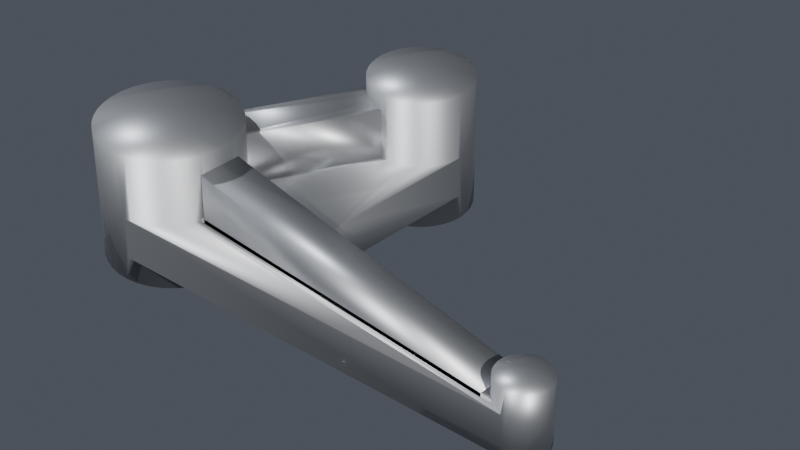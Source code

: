 # Source: LJT05.05__.blend  (saved by Blender 5.2.44; exported with 4.5.12 LTS)
import bpy
from mathutils import Matrix  # noqa: F401  (used for matrix-valued properties, if any)

bpy.ops.wm.read_factory_settings(use_empty=True)
scene = bpy.context.scene
scene.name = 'Scene'

# ---- collections
col_collection = bpy.data.collections.new('Collection'); scene.collection.children.link(col_collection)

# ---- materials (node trees are filled in below, after node groups)
mat_mat_cast_iron = bpy.data.materials.new('Mat_cast_iron')

# ---- material node trees
mat_mat_cast_iron.use_nodes = True; mat_mat_cast_iron.node_tree.nodes.clear()
_N = mat_mat_cast_iron.node_tree.nodes; _L = mat_mat_cast_iron.node_tree.links
n0 = _N.new('ShaderNodeBsdfPrincipled'); n0.name = 'Principled BSDF'; n0.location = (-200, 100)
n0.inputs[0].default_value = (0.35, 0.36, 0.38, 1.0)
n0.inputs[1].default_value = 0.85
n0.inputs[2].default_value = 0.45
n0.inputs[10].default_value = 0.005
n1 = _N.new('ShaderNodeOutputMaterial'); n1.name = 'Material Output'; n1.location = (200, 100)
_L.new(n0.outputs[0], n1.inputs[0])
n1.is_active_output = True

# ---- world
world_studio_world = bpy.data.worlds.new('Studio_World'); scene.world = world_studio_world
world_studio_world.use_nodes = True; world_studio_world.node_tree.nodes.clear()
_N = world_studio_world.node_tree.nodes; _L = world_studio_world.node_tree.links
n0 = _N.new('ShaderNodeBackground'); n0.name = 'Background'; n0.location = (-200, 100)
n0.inputs[0].default_value = (0.08, 0.09, 0.11, 1.0)
n1 = _N.new('ShaderNodeOutputWorld'); n1.name = 'World Output'; n1.location = (200, 100)
_L.new(n0.outputs[0], n1.inputs[0])
n1.is_active_output = True

# ---- cameras
cam_render_camera = bpy.data.cameras.new('Render_Camera')
cam_render_camera.clip_end = 1220.0
cam_render_camera.lens = 85.0

# ---- lights
light_key_light = bpy.data.lights.new('Key_Light', 'SUN')
light_key_light.color = (1.0, 0.98, 0.95)
light_key_light.energy = 4.0
light_fill_light = bpy.data.lights.new('Fill_Light', 'SUN')
light_fill_light.color = (0.92, 0.95, 1.0)
light_fill_light.energy = 2.0
light_rim_light = bpy.data.lights.new('Rim_Light', 'SUN')
light_rim_light.energy = 2.5

# ---- meshes
me_ljt05_05 = bpy.data.meshes.new('LJT05.05_杠杆')
me_ljt05_05.from_pydata([(-10.45, 7.608, 6.0), (-10.45, 7.608, -5.0), (-11.09, 7.655, 6.0), (-11.09, 7.655, -5.0), (-11.72, 7.771, 6.0), (-11.72, 7.771, -5.0), (-12.34, 7.955, 6.0), (-12.34, 7.955, -5.0), (-12.94, 8.203, 6.0), (-12.94, 8.203, -5.0), (-13.5, 8.514, 6.0), (-13.5, 8.514, -5.0), (-14.03, 8.884, 6.0), (-14.03, 8.884, -5.0), (-14.51, 9.308, 6.0), (-14.51, 9.308, -5.0), (-14.95, 9.782, 6.0), (-14.95, 9.782, -5.0), (-21.45, -3.678, 6.0), (-21.45, -3.678, -5.0), (-20.73, -3.806, 6.0), (-20.73, -3.806, -5.0), (-20.03, -3.999, 6.0), (-20.03, -3.999, -5.0), (-19.35, -4.254, 6.0), (-19.35, -4.254, -5.0), (-18.7, -4.569, 6.0), (-18.7, -4.569, -5.0), (-18.08, -4.943, 6.0), (-18.08, -4.943, -5.0), (-17.49, -5.372, 6.0), (-17.49, -5.372, -5.0), (-16.94, -5.852, 6.0), (-16.94, -5.852, -5.0), (25.93, -9.054, 0.0), (25.84, -9.109, 0.0), (25.52, -9.357, 3.0), (25.93, -9.054, 3.0), (26.38, -8.825, 3.0), (26.38, -8.825, 0.0), (26.87, -8.676, 3.0), (26.87, -8.676, 0.0), (27.37, -8.611, 3.0), (27.37, -8.611, 0.0), (27.88, -8.633, -5.0), (27.5, -8.609, -5.0), (27.5, -8.609, 0.0), (27.37, -14.61, 0.0), (27.5, -14.61, 0.0), (27.88, -14.58, 3.0), (27.37, -14.61, 3.0), (26.87, -14.54, 3.0), (26.87, -14.54, 0.0), (26.38, -14.39, 3.0), (26.38, -14.39, 0.0), (25.93, -14.16, 3.0), (25.93, -14.16, 0.0), (25.52, -13.86, -5.0), (25.84, -14.11, -5.0), (25.84, -14.11, 0.0), (30.49, -11.86, -5.0), (30.4, -12.36, 3.0), (30.4, -12.36, -5.0), (30.23, -12.84, 3.0), (30.23, -12.84, -5.0), (29.99, -13.29, 3.0), (29.99, -13.29, -5.0), (29.67, -13.68, 3.0), (29.67, -13.68, -5.0), (29.28, -14.02, 3.0), (29.28, -14.02, -5.0), (28.85, -14.29, 3.0), (28.85, -14.29, -5.0), (28.38, -14.48, 3.0), (28.38, -14.48, -5.0), (27.88, -14.58, -5.0), (27.5, -14.61, -5.0), (27.88, -8.633, 3.0), (28.38, -8.74, 3.0), (28.38, -8.74, -5.0), (28.85, -8.93, 3.0), (28.85, -8.93, -5.0), (29.28, -9.197, 3.0), (29.28, -9.197, -5.0), (29.67, -9.533, 3.0), (29.67, -9.533, -5.0), (29.99, -9.929, 3.0), (29.99, -9.929, -5.0), (30.23, -10.37, 3.0), (30.23, -10.37, -5.0), (30.4, -10.85, 3.0), (30.4, -10.85, -5.0), (30.49, -11.35, 3.0), (30.49, -11.35, -5.0), (30.5, -11.61, 3.0), (30.49, -11.86, 3.0), (25.52, -13.86, 3.0), (25.17, -13.49, 3.0), (25.17, -13.49, -5.0), (24.88, -13.07, 3.0), (24.88, -13.07, -5.0), (24.67, -12.61, 3.0), (24.67, -12.61, -5.0), (24.54, -12.12, 3.0), (24.54, -12.12, -5.0), (24.5, -11.61, 3.0), (24.5, -11.61, -5.0), (24.54, -11.1, 3.0), (24.54, -11.1, -5.0), (24.67, -10.61, 3.0), (24.67, -10.61, -5.0), (24.88, -10.15, 3.0), (24.88, -10.15, -5.0), (25.17, -9.724, 3.0), (25.17, -9.724, -5.0), (25.52, -9.357, -5.0), (25.84, -9.109, -5.0), (27.5, -11.61, 3.0), (-18.9, -18.75, -5.0), (-20.16, -19.26, -5.0), (-20.92, -19.45, -5.0), (-4.327, 13.61, -5.0), (-4.327, -4.609, -5.0), (-4.348, 13.1, -5.0), (-4.52, 12.09, -5.0), (-17.74, -18.04, -5.0), (-16.72, -17.14, -5.0), (-15.87, -16.09, -5.0), (-9.565, 7.655, -5.0), (-8.57, 7.87, -5.0), (-7.625, 8.249, -5.0), (-6.759, 8.783, -5.0), (-5.995, 9.455, -5.0), (-5.356, 10.25, -5.0), (-4.859, 11.14, -5.0), (-15.21, -14.9, -5.0), (-14.9, -14.11, -5.0), (-4.131, -5.845, -5.0), (-14.9, -9.109, -5.0), (-4.277, -5.234, -5.0), (-15.21, -8.313, -5.0), (-15.87, -7.129, -5.0), (-3.891, -6.425, -5.0), (-3.563, -6.96, -5.0), (-3.155, -7.437, -5.0), (-16.72, -6.073, -5.0), (-2.678, -7.845, -5.0), (-2.143, -8.173, -5.0), (-1.563, -8.413, -5.0), (-0.9524, -8.559, -5.0), (-0.3267, -8.609, -5.0), (-21.48, -19.54, -8.0), (-20.92, -19.45, 0.0), (-20.16, -19.26, -8.0), (-18.9, -18.75, -8.0), (-17.74, -18.04, -8.0), (-16.72, -17.14, -8.0), (-15.87, -16.09, -8.0), (-15.21, -14.9, -8.0), (-15.21, -14.9, 0.0), (-14.9, -14.11, 0.0), (-14.76, -13.62, 8.0), (-14.76, -13.62, -8.0), (-15.21, -14.9, 8.0), (-15.87, -16.09, 8.0), (-15.87, -16.09, 0.0), (-16.72, -17.14, 8.0), (-16.72, -17.14, 0.0), (-17.74, -18.04, 8.0), (-17.74, -18.04, 0.0), (-18.9, -18.75, 8.0), (-18.9, -18.75, 0.0), (-20.16, -19.26, 8.0), (-20.16, -19.26, 0.0), (-21.48, -3.673, -5.0), (-20.16, -3.959, -8.0), (-21.45, -3.678, 0.0), (-28.72, -6.583, -8.0), (-27.79, -5.603, -5.0), (-27.79, -5.603, -8.0), (-26.69, -4.796, -5.0), (-26.69, -4.796, -8.0), (-25.48, -4.185, -5.0), (-25.48, -4.185, -8.0), (-24.19, -3.788, -5.0), (-24.19, -3.788, -8.0), (-22.84, -3.616, -5.0), (-22.84, -3.616, -8.0), (-21.48, -3.673, -8.0), (-28.72, -6.583, 0.0), (-29.31, -7.404, 0.0), (-29.48, -7.707, 8.0), (-29.48, -7.707, -8.0), (-29.31, -7.404, -5.0), (-28.72, -6.583, -5.0), (-28.72, -6.583, 8.0), (-27.79, -5.603, 8.0), (-27.79, -5.603, 0.0), (-26.69, -4.796, 8.0), (-26.69, -4.796, 0.0), (-25.48, -4.185, 8.0), (-25.48, -4.185, 0.0), (-24.19, -3.788, 8.0), (-24.19, -3.788, 0.0), (-22.84, -3.616, 8.0), (-22.84, -3.616, 0.0), (-21.48, -3.673, 8.0), (-21.48, -3.673, 0.0), (-14.76, -9.593, -8.0), (-14.9, -9.109, 0.0), (-16.72, -6.073, -8.0), (-15.87, -7.129, -8.0), (-15.21, -8.313, -8.0), (-16.72, -6.073, 0.0), (-16.94, -5.852, 0.0), (-17.74, -5.177, 8.0), (-17.74, -5.177, -8.0), (-16.72, -6.073, 8.0), (-15.87, -7.129, 8.0), (-15.87, -7.129, 0.0), (-15.21, -8.313, 8.0), (-14.53, -12.29, -8.0), (-14.53, -12.29, 8.0), (-14.5, -11.61, 8.0), (-14.5, -11.61, -8.0), (-14.53, -10.93, 8.0), (-14.53, -10.93, -8.0), (-14.76, -9.593, 8.0), (-15.21, -8.313, 0.0), (-20.16, -3.959, 8.0), (-18.9, -4.465, 8.0), (-18.9, -4.465, -8.0), (-21.48, -19.54, 8.0), (-22.84, -19.6, 8.0), (-22.84, -19.6, -8.0), (-24.19, -19.43, 8.0), (-24.19, -19.43, -8.0), (-25.48, -19.03, 8.0), (-25.48, -19.03, -8.0), (-26.69, -18.42, 8.0), (-26.69, -18.42, -8.0), (-27.79, -17.61, 8.0), (-27.79, -17.61, -8.0), (-28.72, -16.63, 8.0), (-28.72, -16.63, -8.0), (-29.48, -15.51, 8.0), (-29.48, -15.51, -8.0), (-30.04, -14.27, 8.0), (-30.04, -14.27, -8.0), (-30.38, -12.96, 8.0), (-30.38, -12.96, -8.0), (-30.5, -11.61, 8.0), (-30.5, -11.61, -8.0), (-30.38, -10.26, 8.0), (-30.38, -10.26, -8.0), (-30.04, -8.943, 8.0), (-30.04, -8.943, -8.0), (-10.58, 7.612, -8.0), (-10.45, 7.608, 0.0), (-4.327, 13.61, 0.0), (-4.348, 14.12, 8.0), (-4.327, 13.61, 8.0), (-4.348, 13.1, 0.0), (-9.565, 7.655, -8.0), (-8.57, 7.87, -8.0), (-7.625, 8.249, -8.0), (-6.759, 8.783, -8.0), (-5.995, 9.455, -8.0), (-5.356, 10.25, -8.0), (-4.859, 11.14, -8.0), (-4.52, 12.09, -8.0), (-4.348, 13.1, -8.0), (-4.327, 13.61, -8.0), (-4.348, 14.12, -8.0), (-4.348, 13.1, 8.0), (-4.52, 12.09, 8.0), (-4.52, 12.09, 0.0), (-4.859, 11.14, 8.0), (-4.859, 11.14, 0.0), (-5.356, 10.25, 8.0), (-5.356, 10.25, 0.0), (-5.995, 9.455, 8.0), (-5.995, 9.455, 0.0), (-6.759, 8.783, 8.0), (-6.759, 8.783, 0.0), (-7.625, 8.249, 8.0), (-7.625, 8.249, 0.0), (-8.57, 7.87, 8.0), (-8.57, 7.87, 0.0), (-9.565, 7.655, 8.0), (-9.565, 7.655, 0.0), (-14.99, 9.837, -8.0), (-15.56, 10.68, -5.0), (-15.56, 10.68, -8.0), (-15.98, 11.61, -5.0), (-15.98, 11.61, -8.0), (-16.24, 12.59, -5.0), (-16.24, 12.59, -8.0), (-16.33, 13.61, -5.0), (-14.99, 9.837, 0.0), (-14.95, 9.782, 0.0), (-14.29, 9.103, 8.0), (-14.29, 9.103, -8.0), (-14.99, 9.837, -5.0), (-14.99, 9.837, 8.0), (-15.56, 10.68, 8.0), (-15.56, 10.68, 0.0), (-15.98, 11.61, 8.0), (-15.98, 11.61, 0.0), (-16.24, 12.59, 8.0), (-16.24, 12.59, 0.0), (-16.33, 13.61, 8.0), (-16.33, 13.61, 0.0), (-10.58, 7.612, 8.0), (-11.59, 7.741, 8.0), (-11.59, 7.741, -8.0), (-12.56, 8.039, 8.0), (-12.56, 8.039, -8.0), (-13.47, 8.498, 8.0), (-13.47, 8.498, -8.0), (-4.52, 15.12, -8.0), (-4.52, 15.12, 8.0), (-4.859, 16.08, -8.0), (-4.859, 16.08, 8.0), (-5.356, 16.97, -8.0), (-5.356, 16.97, 8.0), (-5.995, 17.76, -8.0), (-5.995, 17.76, 8.0), (-6.759, 18.43, -8.0), (-6.759, 18.43, 8.0), (-7.625, 18.96, -8.0), (-7.625, 18.96, 8.0), (-8.57, 19.34, -8.0), (-8.57, 19.34, 8.0), (-9.565, 19.56, -8.0), (-9.565, 19.56, 8.0), (-10.58, 19.6, -8.0), (-10.58, 19.6, 8.0), (-11.59, 19.47, -8.0), (-11.59, 19.47, 8.0), (-12.56, 19.17, -8.0), (-12.56, 19.17, 8.0), (-13.47, 18.72, -8.0), (-13.47, 18.72, 8.0), (-14.29, 18.11, -8.0), (-14.29, 18.11, 8.0), (-14.99, 17.38, -8.0), (-14.99, 17.38, 8.0), (-15.56, 16.53, -8.0), (-15.56, 16.53, 8.0), (-15.98, 15.61, -8.0), (-15.98, 15.61, 8.0), (-16.24, 14.62, -8.0), (-16.24, 14.62, 8.0), (-16.33, 13.61, -8.0), (-10.33, 13.61, 8.0), (-10.33, 13.61, -8.0), (-22.5, -11.61, 8.0), (-22.5, -11.61, -8.0), (-4.327, -4.609, 0.0), (-0.3267, -8.609, 0.0), (-0.9524, -8.559, 0.0), (-1.563, -8.413, 0.0), (-2.143, -8.173, 0.0), (-2.678, -7.845, 0.0), (-3.155, -7.437, 0.0), (-3.563, -6.96, 0.0), (-3.891, -6.425, 0.0), (-4.131, -5.845, 0.0), (-4.277, -5.234, 0.0), (24.5, -9.109, 0.0), (24.5, -9.109, 0.5), (24.5, -14.11, 0.0), (24.5, -14.11, 0.5), (-14.5, -9.109, 0.0), (-14.5, -14.11, 0.0), (-14.5, -9.109, 6.0), (-14.5, -14.11, 6.0), (-14.9, -9.109, 0.5), (-14.65, -10.09, 0.5), (-14.65, -10.09, -5.0), (-14.52, -11.1, 0.5), (-14.52, -11.1, -5.0), (-14.52, -12.12, 0.5), (-14.52, -12.12, -5.0), (-14.65, -13.12, 0.5), (-14.65, -13.12, -5.0), (-14.9, -14.11, 0.5), (25.84, -14.11, 0.5), (25.46, -13.8, 0.5), (25.46, -13.8, -5.0), (25.12, -13.44, 0.5), (25.12, -13.44, -5.0), (24.86, -13.03, 0.5), (24.86, -13.03, -5.0), (24.66, -12.58, 0.5), (24.66, -12.58, -5.0), (24.54, -12.1, 0.5), (24.54, -12.1, -5.0), (24.5, -11.61, 0.5), (24.54, -11.12, 0.5), (24.54, -11.12, -5.0), (24.66, -10.64, 0.5), (24.66, -10.64, -5.0), (24.86, -10.19, 0.5), (24.86, -10.19, -5.0), (25.12, -9.777, 0.5), (25.12, -9.777, -5.0), (25.46, -9.413, 0.5), (25.46, -9.413, -5.0), (25.84, -9.109, 0.5)], [], [(0, 1, 2), (2, 1, 3), (2, 3, 4), (4, 3, 5), (4, 5, 6), (6, 5, 7), (6, 7, 8), (8, 7, 9), (8, 9, 10), (10, 9, 11), (10, 11, 12), (12, 11, 13), (12, 13, 14), (14, 13, 15), (14, 15, 16), (16, 15, 17), (18, 16, 19), (19, 16, 17), (18, 19, 20), (20, 19, 21), (20, 21, 22), (22, 21, 23), (22, 23, 24), (24, 23, 25), (24, 25, 26), (26, 25, 27), (26, 27, 28), (28, 27, 29), (28, 29, 30), (30, 29, 31), (30, 31, 32), (32, 31, 33), (0, 32, 1), (1, 32, 33), (32, 0, 2), (2, 4, 32), (32, 4, 6), (32, 6, 30), (10, 18, 20), (10, 12, 18), (18, 12, 14), (18, 14, 16), (20, 22, 10), (10, 22, 24), (10, 24, 8), (8, 24, 26), (8, 26, 6), (6, 26, 28), (6, 28, 30), (19, 17, 15), (7, 5, 33), (33, 5, 3), (33, 3, 1), (15, 13, 19), (19, 13, 11), (19, 11, 21), (21, 11, 23), (33, 31, 7), (7, 31, 29), (7, 29, 9), (9, 29, 27), (9, 27, 11), (11, 27, 25), (11, 25, 23), (34, 35, 36), (36, 37, 34), (34, 37, 38), (34, 38, 39), (39, 38, 40), (39, 40, 41), (41, 40, 42), (41, 42, 43), (44, 45, 46), (47, 48, 49), (49, 50, 47), (47, 50, 51), (47, 51, 52), (52, 51, 53), (52, 53, 54), (54, 53, 55), (54, 55, 56), (57, 58, 59), (60, 61, 62), (62, 61, 63), (62, 63, 64), (64, 63, 65), (64, 65, 66), (66, 65, 67), (66, 67, 68), (68, 67, 69), (68, 69, 70), (70, 69, 71), (70, 71, 72), (72, 71, 73), (72, 73, 74), (74, 73, 49), (74, 49, 75), (75, 49, 48), (75, 48, 76), (43, 42, 46), (46, 42, 77), (46, 77, 44), (44, 77, 78), (44, 78, 79), (79, 78, 80), (79, 80, 81), (81, 80, 82), (81, 82, 83), (83, 82, 84), (83, 84, 85), (85, 84, 86), (85, 86, 87), (87, 86, 88), (87, 88, 89), (89, 88, 90), (89, 90, 91), (91, 90, 92), (91, 92, 93), (93, 92, 94), (93, 94, 60), (60, 94, 95), (60, 95, 61), (56, 55, 59), (59, 55, 96), (59, 96, 57), (57, 96, 97), (57, 97, 98), (98, 97, 99), (98, 99, 100), (100, 99, 101), (100, 101, 102), (102, 101, 103), (102, 103, 104), (104, 103, 105), (104, 105, 106), (106, 105, 107), (106, 107, 108), (108, 107, 109), (108, 109, 110), (110, 109, 111), (110, 111, 112), (112, 111, 113), (112, 113, 114), (114, 113, 36), (114, 36, 115), (115, 36, 35), (115, 35, 116), (94, 92, 117), (94, 117, 95), (65, 63, 117), (117, 63, 61), (117, 61, 95), (71, 69, 117), (117, 69, 67), (117, 67, 65), (50, 49, 117), (117, 49, 73), (117, 73, 71), (55, 53, 117), (117, 53, 51), (117, 51, 50), (99, 97, 117), (117, 97, 96), (117, 96, 55), (105, 103, 117), (117, 103, 101), (117, 101, 99), (111, 109, 117), (117, 109, 107), (117, 107, 105), (37, 36, 117), (117, 36, 113), (117, 113, 111), (42, 40, 117), (117, 40, 38), (117, 38, 37), (80, 78, 117), (117, 78, 77), (117, 77, 42), (86, 84, 117), (117, 84, 82), (117, 82, 80), (92, 90, 117), (117, 90, 88), (117, 88, 86), (118, 76, 119), (119, 76, 120), (121, 122, 123), (123, 122, 124), (118, 125, 76), (76, 125, 126), (76, 126, 127), (76, 115, 116), (128, 129, 122), (129, 130, 122), (122, 130, 131), (122, 131, 132), (132, 133, 122), (122, 133, 134), (122, 134, 124), (135, 136, 58), (127, 135, 76), (76, 135, 58), (76, 58, 115), (115, 58, 57), (115, 57, 98), (89, 91, 75), (75, 91, 93), (98, 100, 115), (115, 100, 102), (115, 102, 114), (81, 83, 75), (93, 60, 75), (75, 60, 62), (75, 62, 74), (137, 138, 139), (139, 138, 140), (139, 140, 141), (137, 142, 138), (138, 142, 143), (138, 143, 144), (33, 1, 145), (145, 1, 128), (145, 128, 141), (141, 128, 122), (141, 122, 139), (108, 110, 106), (106, 110, 104), (104, 110, 102), (102, 110, 112), (102, 112, 114), (83, 85, 75), (75, 85, 87), (75, 87, 89), (68, 70, 66), (66, 70, 64), (64, 70, 62), (62, 70, 72), (62, 72, 74), (144, 146, 138), (138, 146, 147), (138, 147, 148), (148, 149, 138), (138, 149, 150), (138, 150, 116), (116, 150, 45), (116, 45, 76), (76, 45, 44), (76, 44, 75), (75, 44, 79), (75, 79, 81), (119, 120, 151), (151, 120, 152), (151, 153, 119), (119, 153, 154), (119, 154, 118), (118, 154, 155), (118, 155, 125), (125, 155, 156), (125, 156, 126), (126, 156, 157), (126, 157, 127), (127, 157, 158), (127, 158, 135), (159, 160, 161), (135, 158, 136), (136, 158, 162), (136, 162, 160), (161, 163, 159), (159, 163, 164), (159, 164, 165), (165, 164, 166), (165, 166, 167), (167, 166, 168), (167, 168, 169), (169, 168, 170), (169, 170, 171), (171, 170, 172), (171, 172, 173), (174, 19, 175), (175, 19, 176), (177, 178, 179), (179, 178, 180), (179, 180, 181), (181, 180, 182), (181, 182, 183), (183, 182, 184), (183, 184, 185), (185, 184, 186), (185, 186, 187), (187, 186, 174), (187, 174, 188), (188, 174, 175), (189, 190, 191), (192, 193, 177), (177, 193, 194), (177, 194, 178), (191, 195, 189), (189, 195, 196), (189, 196, 197), (197, 196, 198), (197, 198, 199), (199, 198, 200), (199, 200, 201), (201, 200, 202), (201, 202, 203), (203, 202, 204), (203, 204, 205), (205, 204, 206), (205, 206, 207), (140, 138, 208), (208, 138, 209), (210, 141, 211), (211, 141, 140), (211, 140, 212), (212, 140, 208), (213, 214, 215), (216, 33, 210), (210, 33, 145), (210, 145, 141), (215, 217, 213), (213, 217, 218), (213, 218, 219), (219, 218, 220), (160, 162, 161), (161, 162, 221), (161, 221, 222), (222, 221, 223), (223, 221, 224), (223, 224, 225), (224, 226, 225), (225, 226, 208), (225, 208, 227), (227, 208, 209), (227, 209, 220), (220, 209, 228), (220, 228, 219), (207, 206, 176), (176, 206, 229), (176, 229, 175), (175, 229, 230), (175, 230, 231), (231, 230, 215), (231, 215, 216), (216, 215, 214), (216, 214, 33), (173, 172, 152), (152, 172, 232), (152, 232, 151), (151, 232, 233), (151, 233, 234), (234, 233, 235), (234, 235, 236), (236, 235, 237), (236, 237, 238), (238, 237, 239), (238, 239, 240), (240, 239, 241), (240, 241, 242), (242, 241, 243), (242, 243, 244), (244, 243, 245), (244, 245, 246), (246, 245, 247), (246, 247, 248), (248, 247, 249), (248, 249, 250), (250, 249, 251), (250, 251, 252), (252, 251, 253), (252, 253, 254), (254, 253, 255), (254, 255, 256), (256, 255, 191), (256, 191, 192), (192, 191, 190), (192, 190, 193), (128, 1, 257), (257, 1, 258), (259, 260, 261), (259, 261, 262), (257, 263, 128), (128, 263, 264), (128, 264, 129), (129, 264, 265), (129, 265, 130), (130, 265, 266), (130, 266, 131), (131, 266, 267), (131, 267, 132), (132, 267, 268), (132, 268, 133), (133, 268, 269), (133, 269, 134), (134, 269, 270), (134, 270, 124), (124, 270, 271), (124, 271, 123), (123, 271, 272), (123, 272, 121), (121, 272, 273), (121, 273, 259), (261, 274, 262), (262, 274, 275), (262, 275, 276), (276, 275, 277), (276, 277, 278), (278, 277, 279), (278, 279, 280), (280, 279, 281), (280, 281, 282), (282, 281, 283), (282, 283, 284), (284, 283, 285), (284, 285, 286), (286, 285, 287), (286, 287, 288), (288, 287, 289), (288, 289, 290), (291, 292, 293), (293, 292, 294), (293, 294, 295), (295, 294, 296), (295, 296, 297), (297, 296, 298), (299, 300, 301), (302, 17, 291), (291, 17, 303), (291, 303, 292), (301, 304, 299), (299, 304, 305), (299, 305, 306), (306, 305, 307), (306, 307, 308), (308, 307, 309), (308, 309, 310), (310, 309, 311), (310, 311, 312), (290, 289, 258), (258, 289, 313), (258, 313, 257), (257, 313, 314), (257, 314, 315), (315, 314, 316), (315, 316, 317), (317, 316, 318), (317, 318, 319), (319, 318, 301), (319, 301, 302), (302, 301, 300), (302, 300, 17), (259, 273, 260), (260, 273, 320), (260, 320, 321), (321, 320, 322), (321, 322, 323), (323, 322, 324), (323, 324, 325), (325, 324, 326), (325, 326, 327), (327, 326, 328), (327, 328, 329), (329, 328, 330), (329, 330, 331), (331, 330, 332), (331, 332, 333), (333, 332, 334), (333, 334, 335), (335, 334, 336), (335, 336, 337), (337, 336, 338), (337, 338, 339), (339, 338, 340), (339, 340, 341), (341, 340, 342), (341, 342, 343), (343, 342, 344), (343, 344, 345), (345, 344, 346), (345, 346, 347), (347, 346, 348), (347, 348, 349), (349, 348, 350), (349, 350, 351), (351, 350, 352), (351, 352, 353), (311, 353, 312), (312, 353, 352), (312, 352, 298), (298, 352, 354), (298, 354, 297), (261, 260, 355), (261, 355, 274), (279, 277, 355), (355, 277, 275), (355, 275, 274), (285, 283, 355), (355, 283, 281), (355, 281, 279), (313, 289, 355), (355, 289, 287), (355, 287, 285), (318, 316, 355), (355, 316, 314), (355, 314, 313), (305, 304, 355), (355, 304, 301), (355, 301, 318), (311, 309, 355), (355, 309, 307), (355, 307, 305), (349, 351, 355), (355, 351, 353), (355, 353, 311), (343, 345, 355), (355, 345, 347), (355, 347, 349), (337, 339, 355), (355, 339, 341), (355, 341, 343), (331, 333, 355), (355, 333, 335), (355, 335, 337), (325, 327, 355), (355, 327, 329), (355, 329, 331), (260, 321, 355), (355, 321, 323), (355, 323, 325), (272, 271, 356), (272, 356, 273), (324, 322, 356), (356, 322, 320), (356, 320, 273), (330, 328, 356), (356, 328, 326), (356, 326, 324), (336, 334, 356), (356, 334, 332), (356, 332, 330), (342, 340, 356), (356, 340, 338), (356, 338, 336), (348, 346, 356), (356, 346, 344), (356, 344, 342), (354, 352, 356), (356, 352, 350), (356, 350, 348), (293, 295, 356), (356, 295, 297), (356, 297, 354), (319, 302, 356), (356, 302, 291), (356, 291, 293), (257, 315, 356), (356, 315, 317), (356, 317, 319), (265, 264, 356), (356, 264, 263), (356, 263, 257), (268, 267, 356), (356, 267, 266), (356, 266, 265), (271, 270, 356), (356, 270, 269), (356, 269, 268), (190, 312, 193), (193, 312, 298), (300, 176, 17), (17, 176, 19), (312, 190, 189), (189, 197, 312), (312, 197, 199), (312, 199, 201), (201, 203, 312), (312, 203, 205), (312, 205, 310), (310, 205, 308), (176, 300, 207), (207, 300, 299), (207, 299, 205), (205, 299, 306), (205, 306, 308), (186, 184, 294), (180, 178, 298), (298, 178, 194), (298, 194, 193), (294, 184, 296), (296, 184, 298), (298, 184, 182), (298, 182, 180), (303, 17, 19), (294, 292, 186), (186, 292, 303), (186, 303, 174), (174, 303, 19), (223, 225, 357), (223, 357, 222), (164, 163, 357), (357, 163, 161), (357, 161, 222), (170, 168, 357), (357, 168, 166), (357, 166, 164), (233, 232, 357), (357, 232, 172), (357, 172, 170), (239, 237, 357), (357, 237, 235), (357, 235, 233), (245, 243, 357), (357, 243, 241), (357, 241, 239), (251, 249, 357), (357, 249, 247), (357, 247, 245), (191, 255, 357), (357, 255, 253), (357, 253, 251), (198, 196, 357), (357, 196, 195), (357, 195, 191), (204, 202, 357), (357, 202, 200), (357, 200, 198), (230, 229, 357), (357, 229, 206), (357, 206, 204), (218, 217, 357), (357, 217, 215), (357, 215, 230), (225, 227, 357), (357, 227, 220), (357, 220, 218), (224, 221, 358), (224, 358, 226), (211, 212, 358), (358, 212, 208), (358, 208, 226), (231, 216, 358), (358, 216, 210), (358, 210, 211), (187, 188, 358), (358, 188, 175), (358, 175, 231), (181, 183, 358), (358, 183, 185), (358, 185, 187), (192, 177, 358), (358, 177, 179), (358, 179, 181), (252, 254, 358), (358, 254, 256), (358, 256, 192), (246, 248, 358), (358, 248, 250), (358, 250, 252), (240, 242, 358), (358, 242, 244), (358, 244, 246), (234, 236, 358), (358, 236, 238), (358, 238, 240), (154, 153, 358), (358, 153, 151), (358, 151, 234), (157, 156, 358), (358, 156, 155), (358, 155, 154), (221, 162, 358), (358, 162, 158), (358, 158, 157), (259, 359, 121), (121, 359, 122), (214, 258, 33), (33, 258, 1), (35, 209, 116), (116, 209, 138), (360, 46, 150), (150, 46, 45), (360, 150, 361), (361, 150, 149), (361, 149, 362), (362, 149, 148), (362, 148, 363), (363, 148, 147), (363, 147, 364), (364, 147, 146), (364, 146, 365), (365, 146, 144), (365, 144, 366), (366, 144, 143), (366, 143, 367), (367, 143, 142), (367, 142, 368), (368, 142, 137), (368, 137, 369), (369, 137, 139), (369, 139, 359), (359, 139, 122), (43, 46, 360), (259, 262, 359), (359, 262, 276), (359, 276, 278), (278, 280, 359), (359, 280, 282), (359, 282, 369), (282, 284, 369), (369, 284, 286), (369, 286, 368), (290, 258, 214), (214, 213, 290), (290, 213, 368), (290, 368, 288), (288, 368, 286), (34, 39, 360), (360, 39, 41), (360, 41, 43), (209, 361, 362), (362, 363, 209), (209, 363, 364), (209, 364, 365), (361, 209, 360), (360, 209, 35), (360, 35, 34), (365, 366, 209), (209, 366, 367), (209, 367, 228), (228, 367, 368), (228, 368, 219), (219, 368, 213), (48, 152, 76), (76, 152, 120), (160, 59, 136), (136, 59, 58), (56, 59, 160), (56, 160, 54), (165, 167, 48), (48, 167, 169), (169, 171, 48), (48, 171, 173), (48, 173, 152), (165, 48, 159), (159, 48, 47), (159, 47, 160), (160, 47, 52), (160, 52, 54), (370, 371, 372), (372, 371, 373), (374, 370, 375), (375, 370, 372), (376, 374, 377), (377, 374, 375), (371, 376, 373), (373, 376, 377), (374, 376, 370), (370, 376, 371), (377, 375, 373), (373, 375, 372), (378, 138, 379), (379, 138, 380), (379, 380, 381), (381, 380, 382), (381, 382, 383), (383, 382, 384), (383, 384, 385), (385, 384, 386), (385, 386, 387), (387, 386, 136), (388, 387, 58), (58, 387, 136), (388, 58, 389), (389, 58, 390), (389, 390, 391), (391, 390, 392), (391, 392, 393), (393, 392, 394), (393, 394, 395), (395, 394, 396), (395, 396, 397), (397, 396, 398), (397, 398, 399), (399, 398, 106), (399, 106, 400), (400, 106, 401), (400, 401, 402), (402, 401, 403), (402, 403, 404), (404, 403, 405), (404, 405, 406), (406, 405, 407), (406, 407, 408), (408, 407, 409), (408, 409, 410), (410, 409, 116), (378, 410, 138), (138, 410, 116), (410, 378, 408), (408, 378, 406), (400, 402, 378), (378, 402, 404), (378, 404, 406), (388, 389, 387), (387, 389, 391), (378, 379, 400), (400, 379, 381), (400, 381, 399), (399, 381, 383), (399, 383, 397), (397, 383, 385), (397, 385, 387), (391, 393, 387), (387, 393, 395), (387, 395, 397), (116, 409, 138), (138, 409, 407), (138, 407, 405), (405, 403, 138), (138, 403, 401), (138, 401, 380), (380, 401, 382), (382, 401, 106), (382, 106, 384), (384, 106, 398), (384, 398, 386), (386, 398, 136), (136, 398, 396), (136, 396, 394), (394, 392, 136), (136, 392, 390), (136, 390, 58)])
me_ljt05_05.polygons.foreach_set('use_smooth', [True] * 832)
me_ljt05_05.materials.append(mat_mat_cast_iron)
me_ljt05_05.update()

# ---- objects
ob_ljt05_05 = bpy.data.objects.new('LJT05.05_杠杆', me_ljt05_05)
ob_key_light = bpy.data.objects.new('Key_Light', light_key_light)
ob_fill_light = bpy.data.objects.new('Fill_Light', light_fill_light)
ob_rim_light = bpy.data.objects.new('Rim_Light', light_rim_light)
ob_render_camera = bpy.data.objects.new('Render_Camera', cam_render_camera)

# ---- transforms, parenting, visibility, modifiers, constraints
ob_ljt05_05.location = (30.5, 19.61, 8.0)
ob_key_light.location = (152.5, -132.9, 191.0)
ob_key_light.rotation_euler = (0.8727, 0.3491, 0.7854)
ob_fill_light.location = (-122.0, -71.89, 130.0)
ob_fill_light.rotation_euler = (0.6981, -0.5236, -0.8727)
ob_rim_light.location = (30.5, 202.6, 99.5)
ob_rim_light.rotation_euler = (-0.7854, 0.0, 3.142)
ob_render_camera.location = (143.2, -93.09, 120.7)
ob_render_camera.rotation_euler = (0.9553, -5.771e-08, 0.7854)

# ---- collection membership
scene.collection.objects.link(ob_ljt05_05)
scene.collection.objects.link(ob_key_light)
scene.collection.objects.link(ob_fill_light)
scene.collection.objects.link(ob_rim_light)
scene.collection.objects.link(ob_render_camera)

# ---- scene / render settings (as saved in the file)
scene.camera = ob_render_camera
scene.frame_start = 1; scene.frame_end = 250; scene.frame_set(1)
scene.render.engine = 'BLENDER_EEVEE_NEXT'
scene.render.bake_bias = 0.0
scene.render.bake_samples = 0
scene.render.compositor_device = 'GPU'
scene.eevee.use_volume_custom_range = False
scene.eevee.fast_gi_thickness_near = 0.1
scene.eevee.fast_gi_thickness_far = 0.0
scene.eevee.ray_tracing_options.screen_trace_thickness = 0.1
bpy.context.view_layer.update()
